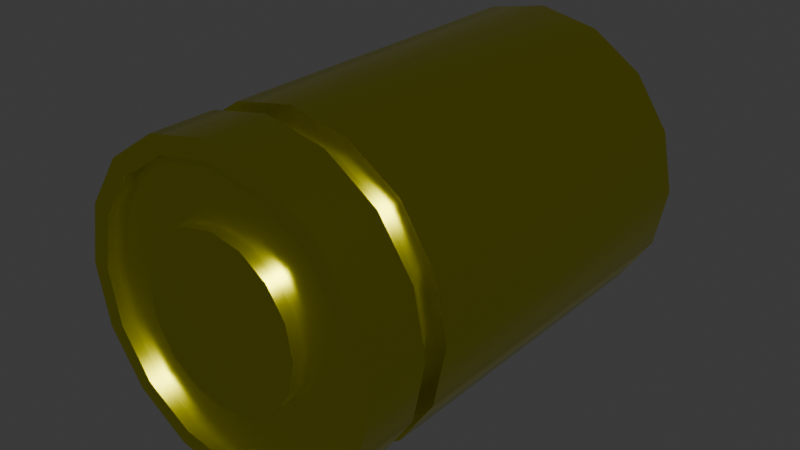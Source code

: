 # Source: Casing.blend  (saved by Blender 4.2.66; exported with 4.5.12 LTS)
import bpy
from mathutils import Matrix  # noqa: F401  (used for matrix-valued properties, if any)

bpy.ops.wm.read_factory_settings(use_empty=True)
scene = bpy.context.scene
scene.name = 'Scene'

# ---- collections
col_collection = bpy.data.collections.new('Collection'); scene.collection.children.link(col_collection)
col_export = bpy.data.collections.new('Export'); scene.collection.children.link(col_export)

# ---- materials (node trees are filled in below, after node groups)
mat_material = bpy.data.materials.new('Material')
mat_material.alpha_threshold = 0.0
mat_material.use_transparent_shadow = False
mat_material.roughness = 0.5
mat_material.line_color = (0.0, 0.0, 0.0, 1.0)

# ---- node groups
ng_smooth_by_angle = bpy.data.node_groups.new('Smooth by Angle', 'GeometryNodeTree')
_s = ng_smooth_by_angle.interface.new_socket(name='Mesh', in_out='OUTPUT', socket_type='NodeSocketGeometry')
_s = ng_smooth_by_angle.interface.new_socket(name='Mesh', in_out='INPUT', socket_type='NodeSocketGeometry')
_s = ng_smooth_by_angle.interface.new_socket(name='Angle', in_out='INPUT', socket_type='NodeSocketFloat')
_s.subtype = 'ANGLE'
_s.default_value = 0.5236
_s.min_value = 0.0
_s.max_value = 3.142
_s.description = 'Maximum face angle for smooth edges'
_s = ng_smooth_by_angle.interface.new_socket(name='Ignore Sharpness', in_out='INPUT', socket_type='NodeSocketBool')
_s.force_non_field = True
ng_smooth_by_angle.description = 'Set the sharpness of mesh edges based on the angle between the neighboring faces'
ng_smooth_by_angle.is_modifier = True
_N = ng_smooth_by_angle.nodes; _L = ng_smooth_by_angle.links
n0 = _N.new('GeometryNodeSetShadeSmooth'); n0.name = 'Set Shade Smooth'; n0.location = (120, -80)
n0.domain = 'EDGE'
n1 = _N.new('GeometryNodeSetShadeSmooth'); n1.name = 'Set Shade Smooth.001'; n1.location = (300, -80)
n2 = _N.new('NodeGroupOutput'); n2.name = 'Group Output'; n2.location = (480, -80)
n3 = _N.new('GeometryNodeInputMeshEdgeAngle'); n3.name = 'Edge Angle'; n3.location = (-440, -240)
n4 = _N.new('NodeGroupInput'); n4.name = 'Group Input'; n4.location = (-80, -80)
n5 = _N.new('GeometryNodeInputEdgeSmooth'); n5.name = 'Is Edge Smooth'; n5.location = (-260, -120)
n6 = _N.new('GeometryNodeInputShadeSmooth'); n6.name = 'Is Shade Smooth'; n6.location = (-440, -397)
n7 = _N.new('FunctionNodeCompare'); n7.name = 'Compare'; n7.location = (-260, -260)
n7.operation = 'LESS_EQUAL'
n7.inputs[6].default_value = (0.0, 0.0, 0.0, 0.0)
n7.inputs[7].default_value = (0.0, 0.0, 0.0, 0.0)
n8 = _N.new('FunctionNodeBooleanMath'); n8.name = 'Boolean Math.001'; n8.location = (-80, -260)
n9 = _N.new('NodeGroupInput'); n9.name = 'Group Input.001'; n9.location = (-440, -329)
n10 = _N.new('NodeGroupInput'); n10.name = 'Group Input.002'; n10.location = (-259, -189)
n11 = _N.new('FunctionNodeBooleanMath'); n11.name = 'Boolean Math'; n11.location = (-80, -149)
n11.operation = 'OR'
n12 = _N.new('FunctionNodeBooleanMath'); n12.name = 'Boolean Math.002'; n12.location = (-260, -380)
n12.operation = 'OR'
n13 = _N.new('NodeGroupInput'); n13.name = 'Group Input.003'; n13.location = (-440, -460)
_L.new(n3.outputs[0], n7.inputs[0])
_L.new(n1.outputs[0], n2.inputs[0])
_L.new(n9.outputs[1], n7.inputs[1])
_L.new(n7.outputs[0], n8.inputs[0])
_L.new(n4.outputs[0], n0.inputs[0])
_L.new(n0.outputs[0], n1.inputs[0])
_L.new(n8.outputs[0], n0.inputs[2])
_L.new(n10.outputs[2], n11.inputs[1])
_L.new(n5.outputs[0], n11.inputs[0])
_L.new(n11.outputs[0], n0.inputs[1])
_L.new(n13.outputs[2], n12.inputs[1])
_L.new(n6.outputs[0], n12.inputs[0])
_L.new(n12.outputs[0], n8.inputs[1])
n2.is_active_output = True

# ---- material node trees
mat_material.use_nodes = True; mat_material.node_tree.nodes.clear()
_N = mat_material.node_tree.nodes; _L = mat_material.node_tree.links
n0 = _N.new('ShaderNodeOutputMaterial'); n0.name = 'Material Output'; n0.location = (300, 300)
n1 = _N.new('ShaderNodeBsdfPrincipled'); n1.name = 'Principled BSDF'; n1.location = (10, 300)
n1.inputs[0].default_value = (0.8003, 0.7845, 0.03305, 1.0)
n1.inputs[1].default_value = 1.0
n1.inputs[2].default_value = 0.248
n1.inputs[3].default_value = 1.45
_L.new(n1.outputs[0], n0.inputs[0])
n0.is_active_output = True

# ---- world
world_world = bpy.data.worlds.new('World'); scene.world = world_world
world_world.use_nodes = True; world_world.node_tree.nodes.clear()
_N = world_world.node_tree.nodes; _L = world_world.node_tree.links
n0 = _N.new('ShaderNodeOutputWorld'); n0.name = 'World Output'; n0.location = (300, 300)
n1 = _N.new('ShaderNodeBackground'); n1.name = 'Background'; n1.location = (10, 300)
n1.inputs[0].default_value = (0.05088, 0.05088, 0.05088, 1.0)
_L.new(n1.outputs[0], n0.inputs[0])
n0.is_active_output = True
world_world.color = (0.05088, 0.05088, 0.05088)
world_world.sun_shadow_jitter_overblur = 0.0

# ---- meshes
me_plane_001 = bpy.data.meshes.new('Plane.001')
me_plane_001.from_pydata([(0.06189, -0.075, 0.06517), (0.05718, -0.075, 0.08886), (0.04376, -0.075, 0.1089), (0.05718, -0.075, 0.04149), (0.04376, -0.075, 0.02141), (0.02368, -0.075, 0.007994), (5.296e-07, -0.075, 0.003282), (-0.02368, -0.075, 0.007993), (-0.04376, -0.075, 0.02141), (-0.05718, -0.075, 0.04149), (-0.06189, -0.075, 0.06517), (-0.05718, -0.075, 0.08886), (-0.04376, -0.075, 0.1089), (-0.02368, -0.075, 0.1224), (8.242e-07, -0.075, 0.1271), (0.02369, -0.075, 0.1224), (0.05347, -0.05, 0.06517), (0.0494, -0.05, 0.08564), (0.03781, -0.05, 0.103), (0.0494, -0.05, 0.04471), (0.03781, -0.05, 0.02736), (0.02046, -0.05, 0.01577), (5.007e-07, -0.05, 0.0117), (-0.02046, -0.05, 0.01577), (-0.03781, -0.05, 0.02736), (-0.0494, -0.05, 0.04471), (-0.05347, -0.05, 0.06517), (-0.0494, -0.05, 0.08564), (-0.03781, -0.05, 0.103), (-0.02046, -0.05, 0.1146), (8.365e-07, -0.05, 0.1186), (0.02046, -0.05, 0.1146), (0.06189, -0.05, 0.06517), (0.05718, -0.05, 0.08886), (0.04376, -0.05, 0.1089), (0.05718, -0.05, 0.04149), (0.04376, -0.05, 0.02141), (0.02368, -0.05, 0.007994), (5.296e-07, -0.05, 0.003282), (-0.02368, -0.05, 0.007993), (-0.04376, -0.05, 0.02141), (-0.05718, -0.05, 0.04149), (-0.06189, -0.05, 0.06517), (-0.05718, -0.05, 0.08886), (-0.04376, -0.05, 0.1089), (-0.02368, -0.05, 0.1224), (8.242e-07, -0.05, 0.1271), (0.02369, -0.05, 0.1224), (0.05347, -0.04, 0.06517), (0.0494, -0.04, 0.08564), (0.03781, -0.04, 0.103), (0.0494, -0.04, 0.04471), (0.03781, -0.04, 0.02736), (0.02046, -0.04, 0.01577), (5.007e-07, -0.04, 0.0117), (-0.02046, -0.04, 0.01577), (-0.03781, -0.04, 0.02736), (-0.0494, -0.04, 0.04471), (-0.05347, -0.04, 0.06517), (-0.0494, -0.04, 0.08564), (-0.03781, -0.04, 0.103), (-0.02046, -0.04, 0.1146), (8.365e-07, -0.04, 0.1186), (0.02046, -0.04, 0.1146), (0.06179, -0.04, 0.06517), (0.05709, -0.04, 0.08882), (0.04369, -0.04, 0.1089), (0.05709, -0.04, 0.04153), (0.04369, -0.04, 0.02148), (0.02365, -0.04, 0.008088), (4.757e-07, -0.04, 0.003385), (-0.02364, -0.04, 0.008088), (-0.04369, -0.04, 0.02148), (-0.05708, -0.04, 0.04153), (-0.06179, -0.04, 0.06517), (-0.05708, -0.04, 0.08882), (-0.04369, -0.04, 0.1089), (-0.02364, -0.04, 0.1223), (8.637e-07, -0.04, 0.127), (0.02365, -0.04, 0.1223), (0.06179, 0.1, 0.06517), (0.05709, 0.1, 0.08882), (0.04369, 0.1, 0.1089), (0.05709, 0.1, 0.04153), (0.04369, 0.1, 0.02148), (0.02365, 0.1, 0.008088), (4.757e-07, 0.1, 0.003385), (-0.02364, 0.1, 0.008088), (-0.04369, 0.1, 0.02148), (-0.05708, 0.1, 0.04153), (-0.06179, 0.1, 0.06517), (-0.05708, 0.1, 0.08882), (-0.04369, 0.1, 0.1089), (-0.02364, 0.1, 0.1223), (8.637e-07, 0.1, 0.127), (0.02365, 0.1, 0.1223), (0.05746, 0.1, 0.06517), (0.05308, 0.1, 0.04319), (0.04063, 0.1, 0.02455), (0.02199, 0.1, 0.01209), (4.609e-07, 0.1, 0.007717), (-0.02199, 0.1, 0.01209), (-0.04063, 0.1, 0.02455), (-0.05308, 0.1, 0.04319), (-0.05746, 0.1, 0.06517), (-0.05308, 0.1, 0.08716), (-0.04063, 0.1, 0.1058), (-0.02199, 0.1, 0.1183), (8.707e-07, 0.1, 0.1226), (0.02199, 0.1, 0.1183), (0.04063, 0.1, 0.1058), (0.05308, 0.1, 0.08716), (0.05308, -0.03, 0.04319), (0.05746, -0.03, 0.06517), (0.05308, -0.03, 0.08716), (0.04063, -0.03, 0.02455), (0.02199, -0.03, 0.01209), (4.609e-07, -0.03, 0.007717), (-0.02199, -0.03, 0.01209), (-0.04063, -0.03, 0.02455), (-0.05308, -0.03, 0.04319), (-0.05746, -0.03, 0.06517), (-0.05308, -0.03, 0.08716), (-0.04063, -0.03, 0.1058), (-0.02199, -0.03, 0.1183), (8.707e-07, -0.03, 0.1226), (0.02199, -0.03, 0.1183), (0.04063, -0.03, 0.1058), (0.05509, -0.075, 0.06517), (0.0509, -0.075, 0.08625), (0.03895, -0.075, 0.1041), (0.02108, -0.075, 0.1161), (8.339e-07, -0.075, 0.1203), (-0.02108, -0.075, 0.1161), (-0.03895, -0.075, 0.1041), (-0.05089, -0.075, 0.08625), (-0.05509, -0.075, 0.06517), (-0.05089, -0.075, 0.04409), (-0.03895, -0.075, 0.02622), (-0.02108, -0.075, 0.01428), (5.064e-07, -0.075, 0.01008), (0.02108, -0.075, 0.01428), (0.03895, -0.075, 0.02622), (0.0509, -0.075, 0.04409), (0.05509, -0.07074, 0.06517), (0.0509, -0.07074, 0.08625), (0.0509, -0.07074, 0.04409), (0.03895, -0.07074, 0.1041), (0.02108, -0.07074, 0.1161), (8.339e-07, -0.07074, 0.1203), (-0.02108, -0.07074, 0.1161), (-0.03895, -0.07074, 0.1041), (-0.05089, -0.07074, 0.08625), (-0.05509, -0.07074, 0.06517), (-0.05089, -0.07074, 0.04409), (-0.03895, -0.07074, 0.02622), (-0.02108, -0.07074, 0.01428), (5.064e-07, -0.07074, 0.01008), (0.02108, -0.07074, 0.01428), (0.03895, -0.07074, 0.02622), (0.03232, -0.07074, 0.06517), (0.02986, -0.07074, 0.07754), (0.02285, -0.07074, 0.08802), (0.01237, -0.07074, 0.09503), (8.649e-07, -0.07074, 0.09749), (-0.01237, -0.07074, 0.09503), (-0.02285, -0.07074, 0.08802), (-0.02985, -0.07074, 0.07754), (-0.03231, -0.07074, 0.06517), (-0.02985, -0.07074, 0.05281), (-0.02285, -0.07074, 0.04232), (-0.01237, -0.07074, 0.03532), (4.29e-07, -0.07074, 0.03286), (0.01237, -0.07074, 0.03532), (0.02285, -0.07074, 0.04232), (0.02986, -0.07074, 0.05281), (0.03232, -0.07502, 0.06517), (0.02986, -0.07502, 0.07754), (0.02986, -0.07502, 0.05281), (0.02285, -0.07502, 0.08802), (0.01237, -0.07502, 0.09503), (8.649e-07, -0.07502, 0.09749), (-0.01237, -0.07502, 0.09503), (-0.02285, -0.07502, 0.08802), (-0.02985, -0.07502, 0.07754), (-0.03231, -0.07502, 0.06517), (-0.02985, -0.07502, 0.05281), (-0.02285, -0.07502, 0.04232), (-0.01237, -0.07502, 0.03532), (4.29e-07, -0.07502, 0.03286), (0.01237, -0.07502, 0.03532), (0.02285, -0.07502, 0.04232)], [], [(139, 140, 157, 156), (28, 29, 61, 60), (1, 0, 32, 33), (15, 2, 34, 47), (8, 9, 41, 40), (2, 1, 33, 34), (9, 10, 42, 41), (0, 3, 35, 32), (10, 11, 43, 42), (3, 4, 36, 35), (11, 12, 44, 43), (4, 5, 37, 36), (12, 13, 45, 44), (5, 6, 38, 37), (13, 14, 46, 45), (6, 7, 39, 38), (14, 15, 47, 46), (7, 8, 40, 39), (16, 17, 33, 32), (17, 18, 34, 33), (19, 16, 32, 35), (20, 19, 35, 36), (21, 20, 36, 37), (22, 21, 37, 38), (23, 22, 38, 39), (24, 23, 39, 40), (25, 24, 40, 41), (26, 25, 41, 42), (27, 26, 42, 43), (28, 27, 43, 44), (29, 28, 44, 45), (30, 29, 45, 46), (31, 30, 46, 47), (18, 31, 47, 34), (48, 51, 67, 64), (21, 22, 54, 53), (29, 30, 62, 61), (22, 23, 55, 54), (30, 31, 63, 62), (23, 24, 56, 55), (17, 16, 48, 49), (31, 18, 50, 63), (24, 25, 57, 56), (18, 17, 49, 50), (25, 26, 58, 57), (16, 19, 51, 48), (26, 27, 59, 58), (19, 20, 52, 51), (27, 28, 60, 59), (20, 21, 53, 52), (71, 72, 88, 87), (58, 59, 75, 74), (51, 52, 68, 67), (59, 60, 76, 75), (52, 53, 69, 68), (60, 61, 77, 76), (53, 54, 70, 69), (61, 62, 78, 77), (54, 55, 71, 70), (62, 63, 79, 78), (55, 56, 72, 71), (49, 48, 64, 65), (63, 50, 66, 79), (56, 57, 73, 72), (50, 49, 65, 66), (57, 58, 74, 73), (107, 108, 125, 124), (65, 64, 80, 81), (79, 66, 82, 95), (72, 73, 89, 88), (66, 65, 81, 82), (73, 74, 90, 89), (64, 67, 83, 80), (74, 75, 91, 90), (67, 68, 84, 83), (75, 76, 92, 91), (68, 69, 85, 84), (76, 77, 93, 92), (69, 70, 86, 85), (77, 78, 94, 93), (70, 71, 87, 86), (78, 79, 95, 94), (80, 83, 97, 96), (83, 84, 98, 97), (84, 85, 99, 98), (85, 86, 100, 99), (86, 87, 101, 100), (87, 88, 102, 101), (88, 89, 103, 102), (89, 90, 104, 103), (90, 91, 105, 104), (91, 92, 106, 105), (92, 93, 107, 106), (93, 94, 108, 107), (94, 95, 109, 108), (95, 82, 110, 109), (82, 81, 111, 110), (81, 80, 96, 111), (113, 112, 115, 116, 117, 118, 119, 120, 121, 122, 123, 124, 125, 126, 127, 114), (100, 101, 118, 117), (108, 109, 126, 125), (101, 102, 119, 118), (109, 110, 127, 126), (102, 103, 120, 119), (96, 97, 112, 113), (110, 111, 114, 127), (103, 104, 121, 120), (111, 96, 113, 114), (104, 105, 122, 121), (97, 98, 115, 112), (105, 106, 123, 122), (98, 99, 116, 115), (106, 107, 124, 123), (99, 100, 117, 116), (0, 1, 129, 128), (1, 2, 130, 129), (2, 15, 131, 130), (15, 14, 132, 131), (14, 13, 133, 132), (13, 12, 134, 133), (12, 11, 135, 134), (11, 10, 136, 135), (10, 9, 137, 136), (9, 8, 138, 137), (8, 7, 139, 138), (7, 6, 140, 139), (6, 5, 141, 140), (5, 4, 142, 141), (4, 3, 143, 142), (3, 0, 128, 143), (165, 166, 183, 182), (132, 133, 150, 149), (140, 141, 158, 157), (133, 134, 151, 150), (141, 142, 159, 158), (134, 135, 152, 151), (128, 129, 145, 144), (142, 143, 146, 159), (135, 136, 153, 152), (143, 128, 144, 146), (136, 137, 154, 153), (129, 130, 147, 145), (137, 138, 155, 154), (130, 131, 148, 147), (138, 139, 156, 155), (131, 132, 149, 148), (144, 145, 161, 160), (145, 147, 162, 161), (147, 148, 163, 162), (148, 149, 164, 163), (149, 150, 165, 164), (150, 151, 166, 165), (151, 152, 167, 166), (152, 153, 168, 167), (153, 154, 169, 168), (154, 155, 170, 169), (155, 156, 171, 170), (156, 157, 172, 171), (157, 158, 173, 172), (158, 159, 174, 173), (159, 146, 175, 174), (146, 144, 160, 175), (176, 177, 179, 180, 181, 182, 183, 184, 185, 186, 187, 188, 189, 190, 191, 178), (173, 174, 191, 190), (166, 167, 184, 183), (160, 161, 177, 176), (174, 175, 178, 191), (167, 168, 185, 184), (175, 160, 176, 178), (168, 169, 186, 185), (161, 162, 179, 177), (169, 170, 187, 186), (162, 163, 180, 179), (170, 171, 188, 187), (163, 164, 181, 180), (171, 172, 189, 188), (164, 165, 182, 181), (172, 173, 190, 189)])
me_plane_001.polygons.foreach_set('use_smooth', [True] * 178)
_uv = me_plane_001.uv_layers.new(name='UVMap')
_uv.uv.foreach_set('vector', [0.0, 0.0, 0.0, 0.0, 0.0, 0.0, 0.0, 0.0, 0.0, 0.0, 0.0, 0.0, 0.0, 0.0, 0.0, 0.0, 0.0, 0.0, 0.0, 0.0, 0.0, 0.0, 0.0, 0.0, 0.0, 0.0, 0.0, 0.0, 0.0, 0.0, 0.0, 0.0, 0.0, 0.0, 0.0, 0.0, 0.0, 0.0, 0.0, 0.0, 0.0, 0.0, 0.0, 0.0, 0.0, 0.0, 0.0, 0.0, 0.0, 0.0, 0.0, 0.0, 0.0, 0.0, 0.0, 0.0, 0.0, 0.0, 0.0, 0.0, 0.0, 0.0, 0.0, 0.0, 0.0, 0.0, 0.0, 0.0, 0.0, 0.0, 0.0, 0.0, 0.0, 0.0, 0.0, 0.0, 0.0, 0.0, 0.0, 0.0, 0.0, 0.0, 0.0, 0.0, 0.0, 0.0, 0.0, 0.0, 0.0, 0.0, 0.0, 0.0, 0.0, 0.0, 0.0, 0.0, 0.0, 0.0, 0.0, 0.0, 0.0, 0.0, 0.0, 0.0, 0.0, 0.0, 0.0, 0.0, 0.0, 0.0, 0.0, 0.0, 0.0, 0.0, 0.0, 0.0, 0.0, 0.0, 0.0, 0.0, 0.0, 0.0, 0.0, 0.0, 0.0, 0.0, 0.0, 0.0, 0.0, 0.0, 0.0, 0.0, 0.0, 0.0, 0.0, 0.0, 0.0, 0.0, 0.0, 0.0, 0.0, 0.0, 0.0, 0.0, 0.0, 0.0, 0.0, 0.0, 0.0, 0.0, 0.0, 0.0, 0.0, 0.0, 0.0, 0.0, 0.0, 0.0, 0.0, 0.0, 0.0, 0.0, 0.0, 0.0, 0.0, 0.0, 0.0, 0.0, 0.0, 0.0, 0.0, 0.0, 0.0, 0.0, 0.0, 0.0, 0.0, 0.0, 0.0, 0.0, 0.0, 0.0, 0.0, 0.0, 0.0, 0.0, 0.0, 0.0, 0.0, 0.0, 0.0, 0.0, 0.0, 0.0, 0.0, 0.0, 0.0, 0.0, 0.0, 0.0, 0.0, 0.0, 0.0, 0.0, 0.0, 0.0, 0.0, 0.0, 0.0, 0.0, 0.0, 0.0, 0.0, 0.0, 0.0, 0.0, 0.0, 0.0, 0.0, 0.0, 0.0, 0.0, 0.0, 0.0, 0.0, 0.0, 0.0, 0.0, 0.0, 0.0, 0.0, 0.0, 0.0, 0.0, 0.0, 0.0, 0.0, 0.0, 0.0, 0.0, 0.0, 0.0, 0.0, 0.0, 0.0, 0.0, 0.0, 0.0, 0.0, 0.0, 0.0, 0.0, 0.0, 0.0, 0.0, 0.0, 0.0, 0.0, 0.0, 0.0, 0.0, 0.0, 0.0, 0.0, 0.0, 0.0, 0.0, 0.0, 0.0, 0.0, 0.0, 0.0, 0.0, 0.0, 0.0, 0.0, 0.0, 0.0, 0.0, 0.0, 0.0, 0.0, 0.0, 0.0, 0.0, 0.0, 0.0, 0.0, 0.0, 0.0, 0.0, 0.0, 0.0, 0.0, 0.0, 0.0, 0.0, 0.0, 0.0, 0.0, 0.0, 0.0, 0.0, 0.0, 0.0, 0.0, 0.0, 0.0, 0.0, 0.0, 0.0, 0.0, 0.0, 0.0, 0.0, 0.0, 0.0, 0.0, 0.0, 0.0, 0.0, 0.0, 0.0, 0.0, 0.0, 0.0, 0.0, 0.0, 0.0, 0.0, 0.0, 0.0, 0.0, 0.0, 0.0, 0.0, 0.0, 0.0, 0.0, 0.0, 0.0, 0.0, 0.0, 0.0, 0.0, 0.0, 0.0, 0.0, 0.0, 0.0, 0.0, 0.0, 0.0, 0.0, 0.0, 0.0, 0.0, 0.0, 0.0, 0.0, 0.0, 0.0, 0.0, 0.0, 0.0, 0.0, 0.0, 0.0, 0.0, 0.0, 0.0, 0.0, 0.0, 0.0, 0.0, 0.0, 0.0, 0.0, 0.0, 0.0, 0.0, 0.0, 0.0, 0.0, 0.0, 0.0, 0.0, 0.0, 0.0, 0.0, 0.0, 0.0, 0.0, 0.0, 0.0, 0.0, 0.0, 0.0, 0.0, 0.0, 0.0, 0.0, 0.0, 0.0, 0.0, 0.0, 0.0, 0.0, 0.0, 0.0, 0.0, 0.0, 0.0, 0.0, 0.0, 0.0, 0.0, 0.0, 0.0, 0.0, 0.0, 0.0, 0.0, 0.0, 0.0, 0.0, 0.0, 0.0, 0.0, 0.0, 0.0, 0.0, 0.0, 0.0, 0.0, 0.0, 0.0, 0.0, 0.0, 0.0, 0.0, 0.0, 0.0, 0.0, 0.0, 0.0, 0.0, 0.0, 0.0, 0.0, 0.0, 0.0, 0.0, 0.0, 0.0, 0.0, 0.0, 0.0, 0.0, 0.0, 0.0, 0.0, 0.0, 0.0, 0.0, 0.0, 0.0, 0.0, 0.0, 0.0, 0.0, 0.0, 0.0, 0.0, 0.0, 0.0, 0.0, 0.0, 0.0, 0.0, 0.0, 0.0, 0.0, 0.0, 0.0, 0.0, 0.0, 0.0, 0.0, 0.0, 0.0, 0.0, 0.0, 0.0, 0.0, 0.0, 0.0, 0.0, 0.0, 0.0, 0.0, 0.0, 0.0, 0.0, 0.0, 0.0, 0.0, 0.0, 0.0, 0.0, 0.0, 0.0, 0.0, 0.0, 0.0, 0.0, 0.0, 0.0, 0.0, 0.0, 0.0, 0.0, 0.0, 0.0, 0.0, 0.0, 0.0, 0.0, 0.0, 0.0, 0.0, 0.0, 0.0, 0.0, 0.0, 0.0, 0.0, 0.0, 0.0, 0.0, 0.0, 0.0, 0.0, 0.0, 0.0, 0.0, 0.0, 0.0, 0.0, 0.0, 0.0, 0.0, 0.0, 0.0, 0.0, 0.0, 0.0, 0.0, 0.0, 0.0, 0.0, 0.0, 0.0, 0.0, 0.0, 0.0, 0.0, 0.0, 0.0, 0.0, 0.0, 0.0, 0.0, 0.0, 0.0, 0.0, 0.0, 0.0, 0.0, 0.0, 0.0, 0.0, 0.0, 0.0, 0.0, 0.0, 0.0, 0.0, 0.0, 0.0, 0.0, 0.0, 0.0, 0.0, 0.0, 0.0, 0.0, 0.0, 0.0, 0.0, 0.0, 0.0, 0.0, 0.0, 0.0, 0.0, 0.0, 0.0, 0.0, 0.0, 0.0, 0.0, 0.0, 0.0, 0.0, 0.0, 0.0, 0.0, 0.0, 0.0, 0.0, 0.0, 0.0, 0.0, 0.0, 0.0, 0.0, 0.0, 0.0, 0.0, 0.0, 0.0, 0.0, 0.0, 0.0, 0.0, 0.0, 0.0, 0.0, 0.0, 0.0, 0.0, 0.0, 0.0, 0.0, 0.0, 0.0, 0.0, 0.0, 0.0, 0.0, 0.0, 0.0, 0.0, 0.0, 0.0, 0.0, 0.0, 0.0, 0.0, 0.0, 0.0, 0.0, 0.0, 0.0, 0.0, 0.0, 0.0, 0.0, 0.0, 0.0, 0.0, 0.0, 0.0, 0.0, 0.0, 0.0, 0.0, 0.0, 0.0, 0.0, 0.0, 0.0, 0.0, 0.0, 0.0, 0.0, 0.0, 0.0, 0.0, 0.0, 0.0, 0.0, 0.0, 0.0, 0.0, 0.0, 0.0, 0.0, 0.0, 0.0, 0.0, 0.0, 0.0, 0.0, 0.0, 0.0, 0.0, 0.0, 0.0, 0.0, 0.0, 0.0, 0.0, 0.0, 0.0, 0.0, 0.0, 0.0, 0.0, 0.0, 0.0, 0.0, 0.0, 0.0, 0.0, 0.0, 0.0, 0.0, 0.0, 0.0, 0.0, 0.0, 0.0, 0.0, 0.0, 0.0, 0.0, 0.0, 0.0, 0.0, 0.0, 0.0, 0.0, 0.0, 0.0, 0.0, 0.0, 0.0, 0.0, 0.0, 0.0, 0.0, 0.0, 0.0, 0.0, 0.0, 0.0, 0.0, 0.0, 0.0, 0.0, 0.0, 0.0, 0.0, 0.0, 0.0, 0.0, 0.0, 0.0, 0.0, 0.0, 0.0, 0.0, 0.0, 0.0, 0.0, 0.0, 0.0, 0.0, 0.0, 0.0, 0.0, 0.0, 0.0, 0.0, 0.0, 0.0, 0.0, 0.0, 0.0, 0.0, 0.0, 0.0, 0.0, 0.0, 0.0, 0.0, 0.0, 0.0, 0.0, 0.0, 0.0, 0.0, 0.0, 0.0, 0.0, 0.0, 0.0, 0.0, 0.0, 0.0, 0.0, 0.0, 0.0, 0.0, 0.0, 0.0, 0.0, 0.0, 0.0, 0.0, 0.0, 0.0, 0.0, 0.0, 0.0, 0.0, 0.0, 0.0, 0.0, 0.0, 0.0, 0.0, 0.0, 0.0, 0.0, 0.0, 0.0, 0.0, 0.0, 0.0, 0.0, 0.0, 0.0, 0.0, 0.0, 0.0, 0.0, 0.0, 0.0, 0.0, 0.0, 0.0, 0.0, 0.0, 0.0, 0.0, 0.0, 0.0, 0.0, 0.0, 0.0, 0.0, 0.0, 0.0, 0.0, 0.0, 0.0, 0.0, 0.0, 0.0, 0.0, 0.0, 0.0, 0.0, 0.0, 0.0, 0.0, 0.0, 0.0, 0.0, 0.0, 0.0, 0.0, 0.0, 0.0, 0.0, 0.0, 0.0, 0.0, 0.0, 0.0, 0.0, 0.0, 0.0, 0.0, 0.0, 0.0, 0.0, 0.0, 0.0, 0.0, 0.0, 0.0, 0.0, 0.0, 0.0, 0.0, 0.0, 0.0, 0.0, 0.0, 0.0, 0.0, 0.0, 0.0, 0.0, 0.0, 0.0, 0.0, 0.0, 0.0, 0.0, 0.0, 0.0, 0.0, 0.0, 0.0, 0.0, 0.0, 0.0, 0.0, 0.0, 0.0, 0.0, 0.0, 0.0, 0.0, 0.0, 0.0, 0.0, 0.0, 0.0, 0.0, 0.0, 0.0, 0.0, 0.0, 0.0, 0.0, 0.0, 0.0, 0.0, 0.0, 0.0, 0.0, 0.0, 0.0, 0.0, 0.0, 0.0, 0.0, 0.0, 0.0, 0.0, 0.0, 0.0, 0.0, 0.0, 0.0, 0.0, 0.0, 0.0, 0.0, 0.0, 0.0, 0.0, 0.0, 0.0, 0.0, 0.0, 0.0, 0.0, 0.0, 0.0, 0.0, 0.0, 0.0, 0.0, 0.0, 0.0, 0.0, 0.0, 0.0, 0.0, 0.0, 0.0, 0.0, 0.0, 0.0, 0.0, 0.0, 0.0, 0.0, 0.0, 0.0, 0.0, 0.0, 0.0, 0.0, 0.0, 0.0, 0.0, 0.0, 0.0, 0.0, 0.0, 0.0, 0.0, 0.0, 0.0, 0.0, 0.0, 0.0, 0.0, 0.0, 0.0, 0.0, 0.0, 0.0, 0.0, 0.0, 0.0, 0.0, 0.0, 0.0, 0.0, 0.0, 0.0, 0.0, 0.0, 0.0, 0.0, 0.0, 0.0, 0.0, 0.0, 0.0, 0.0, 0.0, 0.0, 0.0, 0.0, 0.0, 0.0, 0.0, 0.0, 0.0, 0.0, 0.0, 0.0, 0.0, 0.0, 0.0, 0.0, 0.0, 0.0, 0.0, 0.0, 0.0, 0.0, 0.0, 0.0, 0.0, 0.0, 0.0, 0.0, 0.0, 0.0, 0.0, 0.0, 0.0, 0.0, 0.0, 0.0, 0.0, 0.0, 0.0, 0.0, 0.0, 0.0, 0.0, 0.0, 0.0, 0.0, 0.0, 0.0, 0.0, 0.0, 0.0, 0.0, 0.0, 0.0, 0.0, 0.0, 0.0, 0.0, 0.0, 0.0, 0.0, 0.0, 0.0, 0.0, 0.0, 0.0, 0.0, 0.0, 0.0, 0.0, 0.0, 0.0, 0.0, 0.0, 0.0, 0.0, 0.0, 0.0, 0.0, 0.0, 0.0, 0.0, 0.0, 0.0, 0.0, 0.0, 0.0, 0.0, 0.0, 0.0, 0.0, 0.0, 0.0, 0.0, 0.0, 0.0, 0.0, 0.0, 0.0, 0.0, 0.0, 0.0, 0.0, 0.0, 0.0, 0.0, 0.0, 0.0, 0.0, 0.0, 0.0, 0.0, 0.0, 0.0, 0.0, 0.0, 0.0, 0.0, 0.0, 0.0, 0.0, 0.0, 0.0, 0.0, 0.0, 0.0, 0.0, 0.0, 0.0, 0.0, 0.0, 0.0, 0.0, 0.0, 0.0, 0.0, 0.0, 0.0, 0.0, 0.0, 0.0, 0.0, 0.0, 0.0, 0.0, 0.0, 0.0, 0.0, 0.0, 0.0, 0.0, 0.0, 0.0, 0.0, 0.0, 0.0, 0.0, 0.0, 0.0, 0.0, 0.0, 0.0, 0.0, 0.0, 0.0, 0.0, 0.0, 0.0, 0.0, 0.0, 0.0, 0.0, 0.0, 0.0, 0.0, 0.0, 0.0, 0.0, 0.0, 0.0, 0.0, 0.0, 0.0, 0.0, 0.0, 0.0, 0.0, 0.0, 0.0, 0.0, 0.0, 0.0, 0.0, 0.0, 0.0, 0.0, 0.0, 0.0, 0.0, 0.0, 0.0, 0.0, 0.0, 0.0, 0.0, 0.0, 0.0, 0.0, 0.0, 0.0, 0.0, 0.0, 0.0, 0.0, 0.0, 0.0, 0.0, 0.0, 0.0, 0.0, 0.0, 0.0, 0.0, 0.0, 0.0, 0.0, 0.0, 0.0, 0.0, 0.0, 0.0, 0.0, 0.0, 0.0, 0.0, 0.0, 0.0, 0.0, 0.0, 0.0, 0.0, 0.0, 0.0, 0.0, 0.0, 0.0, 0.0, 0.0, 0.0, 0.0, 0.0, 0.0, 0.0, 0.0, 0.0, 0.0, 0.0, 0.0, 0.0, 0.0, 0.0, 0.0, 0.0, 0.0, 0.0, 0.0, 0.0, 0.0, 0.0, 0.0, 0.0, 0.0, 0.0, 0.0, 0.0, 0.0, 0.0, 0.0, 0.0, 0.0, 0.0, 0.0, 0.0, 0.0, 0.0, 0.0, 0.0, 0.0, 0.0, 0.0, 0.0, 0.0, 0.0, 0.0, 0.0, 0.0, 0.0, 0.0, 0.0, 0.0, 0.0, 0.0, 0.0, 0.0, 0.0, 0.0, 0.0, 0.0, 0.0, 0.0, 0.0, 0.0, 0.0, 0.0, 0.0, 0.0, 0.0, 0.0, 0.0, 0.0, 0.0, 0.0, 0.0, 0.0, 0.0, 0.0, 0.0, 0.0, 0.0, 0.0, 0.0, 0.0, 0.0, 0.0, 0.0, 0.0, 0.0, 0.0, 0.0, 0.0, 0.0, 0.0, 0.0, 0.0, 0.0, 0.0, 0.0, 0.0, 0.0, 0.0, 0.0, 0.0, 0.0, 0.0, 0.0, 0.0, 0.0, 0.0, 0.0, 0.0, 0.0, 0.0, 0.0, 0.0, 0.0, 0.0, 0.0, 0.0, 0.0, 0.0, 0.0, 0.0, 0.0, 0.0, 0.0, 0.0, 0.0, 0.0, 0.0, 0.0, 0.0, 0.0, 0.0, 0.0, 0.0, 0.0, 0.0, 0.0, 0.0, 0.0, 0.0, 0.0, 0.0, 0.0, 0.0, 0.0, 0.0, 0.0, 0.0, 0.0, 0.0, 0.0, 0.0, 0.0, 0.0, 0.0, 0.0, 0.0, 0.0, 0.0, 0.0, 0.0, 0.0, 0.0, 0.0, 0.0, 0.0, 0.0, 0.0, 0.0, 0.0, 0.0])
me_plane_001.materials.append(mat_material)
me_plane_001.update()

# ---- objects
ob_casing = bpy.data.objects.new('Casing', me_plane_001)

# ---- transforms, parenting, visibility, modifiers, constraints
ob_casing.location = (0.0, 0.0, 0.0)
_m = ob_casing.modifiers.new('Smooth by Angle', 'NODES')
_m.node_group = ng_smooth_by_angle
_m.use_pin_to_last = True
_m.show_group_selector = False

# ---- collection membership
col_collection.objects.link(ob_casing)

# ---- scene / render settings (as saved in the file)
scene.frame_start = 1; scene.frame_end = 250; scene.frame_set(1)
scene.render.engine = 'BLENDER_EEVEE_NEXT'
bpy.context.view_layer.update()

# ---- added for rendering (the .blend has no active camera and no usable light): camera, sun
cam_auto = bpy.data.cameras.new('AutoCamera')
cam_auto.lens = 50.0
cam_auto.sensor_width = 36.0
cam_auto.clip_end = 1000.0
ob_auto_camera = bpy.data.objects.new('AutoCamera', cam_auto)
scene.collection.objects.link(ob_auto_camera)
ob_auto_camera.location = (0.22903, -0.262346, 0.248397)
ob_auto_camera.rotation_euler = (1.09748, -7.21219e-08, 0.694738)
scene.camera = ob_auto_camera
light_auto_sun = bpy.data.lights.new('AutoSun', 'SUN')
light_auto_sun.energy = 3.0
light_auto_sun.angle = 0.0523599
ob_auto_sun = bpy.data.objects.new('AutoSun', light_auto_sun)
scene.collection.objects.link(ob_auto_sun)
ob_auto_sun.rotation_euler = (0.872665, 0.174533, 0.523599)
bpy.context.view_layer.update()
